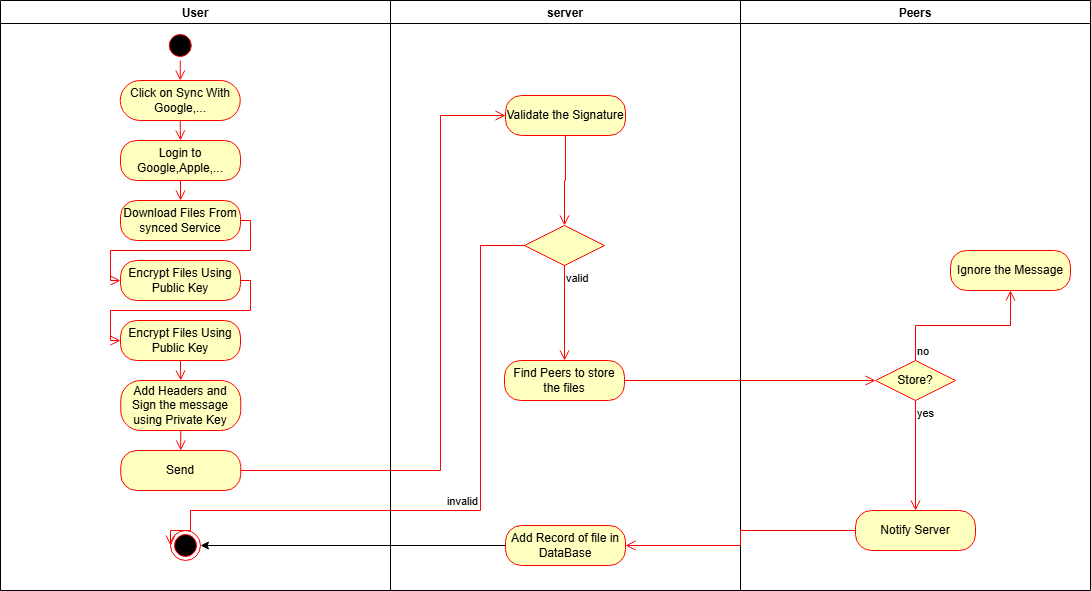

The diagram above was exported from draw.io. Its source (the exported page's mxGraphModel, read from the mxfile embedded in the PNG):
<mxGraphModel dx="794" dy="412" grid="1" gridSize="10" guides="1" tooltips="1" connect="1" arrows="1" fold="1" page="1" pageScale="1" pageWidth="850" pageHeight="1100" math="0" shadow="0">
  <root>
    <mxCell id="0" />
    <mxCell id="1" parent="0" />
    <mxCell id="vLWH4CHldBzROPvlNawH-157" value="User" style="swimlane;" vertex="1" parent="1">
      <mxGeometry x="190" y="40" width="390" height="590" as="geometry" />
    </mxCell>
    <mxCell id="vLWH4CHldBzROPvlNawH-158" value="" style="ellipse;html=1;shape=startState;fillColor=#000000;strokeColor=#ff0000;" vertex="1" parent="vLWH4CHldBzROPvlNawH-157">
      <mxGeometry x="164.75" y="30" width="30" height="30" as="geometry" />
    </mxCell>
    <mxCell id="vLWH4CHldBzROPvlNawH-159" value="" style="edgeStyle=orthogonalEdgeStyle;html=1;verticalAlign=bottom;endArrow=open;endSize=8;strokeColor=#ff0000;rounded=0;entryX=0.5;entryY=0;entryDx=0;entryDy=0;" edge="1" parent="vLWH4CHldBzROPvlNawH-157" source="vLWH4CHldBzROPvlNawH-158" target="vLWH4CHldBzROPvlNawH-160">
      <mxGeometry relative="1" as="geometry">
        <mxPoint x="179.75" y="130" as="targetPoint" />
      </mxGeometry>
    </mxCell>
    <mxCell id="vLWH4CHldBzROPvlNawH-160" value="Click on Sync With Google,..." style="rounded=1;whiteSpace=wrap;html=1;arcSize=50;fontColor=#000000;fillColor=#ffffc0;strokeColor=#ff0000;" vertex="1" parent="vLWH4CHldBzROPvlNawH-157">
      <mxGeometry x="119.75" y="80" width="120" height="40" as="geometry" />
    </mxCell>
    <mxCell id="vLWH4CHldBzROPvlNawH-161" value="" style="edgeStyle=orthogonalEdgeStyle;html=1;verticalAlign=bottom;endArrow=open;endSize=8;strokeColor=#ff0000;rounded=0;entryX=0.5;entryY=0;entryDx=0;entryDy=0;" edge="1" parent="vLWH4CHldBzROPvlNawH-157" source="vLWH4CHldBzROPvlNawH-160" target="vLWH4CHldBzROPvlNawH-162">
      <mxGeometry relative="1" as="geometry">
        <mxPoint x="179.75" y="260" as="targetPoint" />
        <Array as="points" />
      </mxGeometry>
    </mxCell>
    <mxCell id="vLWH4CHldBzROPvlNawH-162" value="Login to Google,Apple,..." style="rounded=1;whiteSpace=wrap;html=1;arcSize=40;fontColor=#000000;fillColor=#ffffc0;strokeColor=#ff0000;" vertex="1" parent="vLWH4CHldBzROPvlNawH-157">
      <mxGeometry x="120" y="140" width="120" height="40" as="geometry" />
    </mxCell>
    <mxCell id="vLWH4CHldBzROPvlNawH-163" value="" style="edgeStyle=orthogonalEdgeStyle;html=1;verticalAlign=bottom;endArrow=open;endSize=8;strokeColor=#ff0000;rounded=0;entryX=0.5;entryY=0;entryDx=0;entryDy=0;" edge="1" parent="vLWH4CHldBzROPvlNawH-157" source="vLWH4CHldBzROPvlNawH-162" target="vLWH4CHldBzROPvlNawH-165">
      <mxGeometry relative="1" as="geometry">
        <mxPoint x="180" y="260" as="targetPoint" />
        <Array as="points" />
      </mxGeometry>
    </mxCell>
    <mxCell id="vLWH4CHldBzROPvlNawH-164" style="edgeStyle=orthogonalEdgeStyle;html=1;verticalAlign=bottom;endArrow=open;endSize=8;strokeColor=#ff0000;rounded=0;entryX=0;entryY=0.5;entryDx=0;entryDy=0;exitX=1;exitY=0.5;exitDx=0;exitDy=0;" edge="1" parent="vLWH4CHldBzROPvlNawH-157" source="vLWH4CHldBzROPvlNawH-165" target="vLWH4CHldBzROPvlNawH-167">
      <mxGeometry relative="1" as="geometry" />
    </mxCell>
    <mxCell id="vLWH4CHldBzROPvlNawH-165" value="Download Files From synced Service" style="rounded=1;whiteSpace=wrap;html=1;arcSize=40;fontColor=#000000;fillColor=#ffffc0;strokeColor=#ff0000;" vertex="1" parent="vLWH4CHldBzROPvlNawH-157">
      <mxGeometry x="120" y="200" width="120" height="40" as="geometry" />
    </mxCell>
    <mxCell id="vLWH4CHldBzROPvlNawH-166" style="edgeStyle=orthogonalEdgeStyle;html=1;verticalAlign=bottom;endArrow=open;endSize=8;strokeColor=#ff0000;rounded=0;entryX=0;entryY=0.5;entryDx=0;entryDy=0;exitX=1;exitY=0.5;exitDx=0;exitDy=0;" edge="1" parent="vLWH4CHldBzROPvlNawH-157" source="vLWH4CHldBzROPvlNawH-167" target="vLWH4CHldBzROPvlNawH-169">
      <mxGeometry relative="1" as="geometry" />
    </mxCell>
    <mxCell id="vLWH4CHldBzROPvlNawH-167" value="Encrypt Files Using Public Key" style="rounded=1;whiteSpace=wrap;html=1;arcSize=40;fontColor=#000000;fillColor=#ffffc0;strokeColor=#ff0000;" vertex="1" parent="vLWH4CHldBzROPvlNawH-157">
      <mxGeometry x="120" y="260" width="120" height="40" as="geometry" />
    </mxCell>
    <mxCell id="vLWH4CHldBzROPvlNawH-168" value="Add Headers and Sign the message using Private Key" style="rounded=1;whiteSpace=wrap;html=1;arcSize=40;fontColor=#000000;fillColor=#ffffc0;strokeColor=#ff0000;" vertex="1" parent="vLWH4CHldBzROPvlNawH-157">
      <mxGeometry x="120.25" y="380" width="120" height="50" as="geometry" />
    </mxCell>
    <mxCell id="vLWH4CHldBzROPvlNawH-169" value="Encrypt Files Using Public Key" style="rounded=1;whiteSpace=wrap;html=1;arcSize=40;fontColor=#000000;fillColor=#ffffc0;strokeColor=#ff0000;" vertex="1" parent="vLWH4CHldBzROPvlNawH-157">
      <mxGeometry x="120" y="320" width="120" height="40" as="geometry" />
    </mxCell>
    <mxCell id="vLWH4CHldBzROPvlNawH-170" value="" style="edgeStyle=orthogonalEdgeStyle;html=1;verticalAlign=bottom;endArrow=open;endSize=8;strokeColor=#ff0000;rounded=0;entryX=0.5;entryY=0;entryDx=0;entryDy=0;" edge="1" parent="vLWH4CHldBzROPvlNawH-157" source="vLWH4CHldBzROPvlNawH-169" target="vLWH4CHldBzROPvlNawH-168">
      <mxGeometry relative="1" as="geometry">
        <mxPoint x="-19.75" y="420" as="targetPoint" />
      </mxGeometry>
    </mxCell>
    <mxCell id="vLWH4CHldBzROPvlNawH-171" value="Send" style="rounded=1;whiteSpace=wrap;html=1;arcSize=40;fontColor=#000000;fillColor=#ffffc0;strokeColor=#ff0000;" vertex="1" parent="vLWH4CHldBzROPvlNawH-157">
      <mxGeometry x="120.25" y="450" width="120" height="40" as="geometry" />
    </mxCell>
    <mxCell id="vLWH4CHldBzROPvlNawH-172" value="" style="edgeStyle=orthogonalEdgeStyle;html=1;verticalAlign=bottom;endArrow=open;endSize=8;strokeColor=#ff0000;rounded=0;exitX=0.5;exitY=1;exitDx=0;exitDy=0;entryX=0.5;entryY=0;entryDx=0;entryDy=0;" edge="1" parent="vLWH4CHldBzROPvlNawH-157" source="vLWH4CHldBzROPvlNawH-168" target="vLWH4CHldBzROPvlNawH-171">
      <mxGeometry relative="1" as="geometry">
        <mxPoint x="180.25" y="630" as="targetPoint" />
        <mxPoint x="240.25" y="500" as="sourcePoint" />
      </mxGeometry>
    </mxCell>
    <mxCell id="vLWH4CHldBzROPvlNawH-173" value="" style="ellipse;html=1;shape=endState;fillColor=#000000;strokeColor=#ff0000;" vertex="1" parent="vLWH4CHldBzROPvlNawH-157">
      <mxGeometry x="170" y="530" width="30" height="30" as="geometry" />
    </mxCell>
    <mxCell id="vLWH4CHldBzROPvlNawH-174" value="server" style="swimlane;" vertex="1" parent="1">
      <mxGeometry x="580" y="40" width="350" height="590" as="geometry" />
    </mxCell>
    <mxCell id="vLWH4CHldBzROPvlNawH-175" value="Validate the Signature" style="rounded=1;whiteSpace=wrap;html=1;arcSize=40;fontColor=#000000;fillColor=#ffffc0;strokeColor=#ff0000;" vertex="1" parent="vLWH4CHldBzROPvlNawH-174">
      <mxGeometry x="115" y="95" width="120" height="40" as="geometry" />
    </mxCell>
    <mxCell id="vLWH4CHldBzROPvlNawH-176" value="" style="edgeStyle=orthogonalEdgeStyle;html=1;verticalAlign=bottom;endArrow=open;endSize=8;strokeColor=#ff0000;rounded=0;entryX=0.5;entryY=0;entryDx=0;entryDy=0;" edge="1" parent="vLWH4CHldBzROPvlNawH-174" source="vLWH4CHldBzROPvlNawH-175" target="vLWH4CHldBzROPvlNawH-179">
      <mxGeometry relative="1" as="geometry">
        <mxPoint x="175" y="215" as="targetPoint" />
      </mxGeometry>
    </mxCell>
    <mxCell id="vLWH4CHldBzROPvlNawH-177" value="Find Peers to store the files" style="rounded=1;whiteSpace=wrap;html=1;arcSize=40;fontColor=#000000;fillColor=#ffffc0;strokeColor=#ff0000;" vertex="1" parent="vLWH4CHldBzROPvlNawH-174">
      <mxGeometry x="114" y="360" width="120" height="40" as="geometry" />
    </mxCell>
    <mxCell id="vLWH4CHldBzROPvlNawH-178" value="Add Record of file in DataBase" style="rounded=1;whiteSpace=wrap;html=1;arcSize=40;fontColor=#000000;fillColor=#ffffc0;strokeColor=#ff0000;" vertex="1" parent="vLWH4CHldBzROPvlNawH-174">
      <mxGeometry x="115" y="525" width="120" height="40" as="geometry" />
    </mxCell>
    <mxCell id="vLWH4CHldBzROPvlNawH-179" value="" style="rhombus;whiteSpace=wrap;html=1;fontColor=#000000;fillColor=#ffffc0;strokeColor=#ff0000;" vertex="1" parent="vLWH4CHldBzROPvlNawH-174">
      <mxGeometry x="134" y="225" width="80" height="40" as="geometry" />
    </mxCell>
    <mxCell id="vLWH4CHldBzROPvlNawH-180" value="&lt;div&gt;valid&lt;/div&gt;" style="edgeStyle=orthogonalEdgeStyle;html=1;align=left;verticalAlign=top;endArrow=open;endSize=8;strokeColor=#ff0000;rounded=0;entryX=0.5;entryY=0;entryDx=0;entryDy=0;" edge="1" parent="vLWH4CHldBzROPvlNawH-174" source="vLWH4CHldBzROPvlNawH-179" target="vLWH4CHldBzROPvlNawH-177">
      <mxGeometry x="-1" relative="1" as="geometry">
        <mxPoint x="174" y="325" as="targetPoint" />
      </mxGeometry>
    </mxCell>
    <mxCell id="vLWH4CHldBzROPvlNawH-181" value="Peers" style="swimlane;" vertex="1" parent="1">
      <mxGeometry x="930" y="40" width="350" height="590" as="geometry" />
    </mxCell>
    <mxCell id="vLWH4CHldBzROPvlNawH-182" value="Store?" style="rhombus;whiteSpace=wrap;html=1;fontColor=#000000;fillColor=#ffffc0;strokeColor=#ff0000;" vertex="1" parent="vLWH4CHldBzROPvlNawH-181">
      <mxGeometry x="135" y="360" width="80" height="40" as="geometry" />
    </mxCell>
    <mxCell id="vLWH4CHldBzROPvlNawH-183" value="no" style="edgeStyle=orthogonalEdgeStyle;html=1;align=left;verticalAlign=bottom;endArrow=open;endSize=8;strokeColor=#ff0000;rounded=0;entryX=0.5;entryY=1;entryDx=0;entryDy=0;" edge="1" parent="vLWH4CHldBzROPvlNawH-181" source="vLWH4CHldBzROPvlNawH-182" target="vLWH4CHldBzROPvlNawH-186">
      <mxGeometry x="-1" relative="1" as="geometry">
        <mxPoint x="270" y="310" as="targetPoint" />
      </mxGeometry>
    </mxCell>
    <mxCell id="vLWH4CHldBzROPvlNawH-184" value="yes" style="edgeStyle=orthogonalEdgeStyle;html=1;align=left;verticalAlign=top;endArrow=open;endSize=8;strokeColor=#ff0000;rounded=0;entryX=0.5;entryY=0;entryDx=0;entryDy=0;" edge="1" parent="vLWH4CHldBzROPvlNawH-181" source="vLWH4CHldBzROPvlNawH-182" target="vLWH4CHldBzROPvlNawH-185">
      <mxGeometry x="-1" relative="1" as="geometry">
        <mxPoint x="175" y="470" as="targetPoint" />
      </mxGeometry>
    </mxCell>
    <mxCell id="vLWH4CHldBzROPvlNawH-185" value="Notify Server" style="rounded=1;whiteSpace=wrap;html=1;arcSize=40;fontColor=#000000;fillColor=#ffffc0;strokeColor=#ff0000;" vertex="1" parent="vLWH4CHldBzROPvlNawH-181">
      <mxGeometry x="115" y="510" width="120" height="40" as="geometry" />
    </mxCell>
    <mxCell id="vLWH4CHldBzROPvlNawH-186" value="Ignore the Message" style="rounded=1;whiteSpace=wrap;html=1;arcSize=40;fontColor=#000000;fillColor=#ffffc0;strokeColor=#ff0000;" vertex="1" parent="vLWH4CHldBzROPvlNawH-181">
      <mxGeometry x="210" y="250" width="120" height="40" as="geometry" />
    </mxCell>
    <mxCell id="vLWH4CHldBzROPvlNawH-187" value="" style="edgeStyle=orthogonalEdgeStyle;html=1;verticalAlign=bottom;endArrow=open;endSize=8;strokeColor=#ff0000;rounded=0;entryX=0;entryY=0.5;entryDx=0;entryDy=0;exitX=1;exitY=0.5;exitDx=0;exitDy=0;" edge="1" parent="1" source="vLWH4CHldBzROPvlNawH-177" target="vLWH4CHldBzROPvlNawH-182">
      <mxGeometry relative="1" as="geometry">
        <mxPoint x="1030" y="440" as="targetPoint" />
        <mxPoint x="820" y="400" as="sourcePoint" />
      </mxGeometry>
    </mxCell>
    <mxCell id="vLWH4CHldBzROPvlNawH-188" value="" style="edgeStyle=orthogonalEdgeStyle;html=1;verticalAlign=bottom;endArrow=open;endSize=8;strokeColor=#ff0000;rounded=0;entryX=1;entryY=0.5;entryDx=0;entryDy=0;" edge="1" parent="1" source="vLWH4CHldBzROPvlNawH-185" target="vLWH4CHldBzROPvlNawH-178">
      <mxGeometry relative="1" as="geometry">
        <mxPoint x="860" y="550" as="targetPoint" />
      </mxGeometry>
    </mxCell>
    <mxCell id="vLWH4CHldBzROPvlNawH-189" style="edgeStyle=orthogonalEdgeStyle;html=1;verticalAlign=bottom;endArrow=open;endSize=8;strokeColor=#ff0000;rounded=0;entryX=0;entryY=0.5;entryDx=0;entryDy=0;exitX=1;exitY=0.5;exitDx=0;exitDy=0;" edge="1" parent="1" source="vLWH4CHldBzROPvlNawH-171" target="vLWH4CHldBzROPvlNawH-175">
      <mxGeometry relative="1" as="geometry">
        <Array as="points">
          <mxPoint x="630" y="510" />
          <mxPoint x="630" y="155" />
        </Array>
      </mxGeometry>
    </mxCell>
    <mxCell id="vLWH4CHldBzROPvlNawH-190" style="edgeStyle=orthogonalEdgeStyle;rounded=0;orthogonalLoop=1;jettySize=auto;html=1;entryX=1;entryY=0.5;entryDx=0;entryDy=0;" edge="1" parent="1" source="vLWH4CHldBzROPvlNawH-178" target="vLWH4CHldBzROPvlNawH-173">
      <mxGeometry relative="1" as="geometry" />
    </mxCell>
    <mxCell id="vLWH4CHldBzROPvlNawH-191" value="invalid" style="edgeStyle=orthogonalEdgeStyle;html=1;verticalAlign=bottom;endArrow=open;endSize=8;strokeColor=#ff0000;rounded=0;entryX=0;entryY=0.5;entryDx=0;entryDy=0;exitX=0;exitY=0.5;exitDx=0;exitDy=0;" edge="1" parent="1" source="vLWH4CHldBzROPvlNawH-179" target="vLWH4CHldBzROPvlNawH-173">
      <mxGeometry relative="1" as="geometry">
        <mxPoint x="690" y="300" as="sourcePoint" />
        <Array as="points">
          <mxPoint x="670" y="285" />
          <mxPoint x="670" y="550" />
          <mxPoint x="380" y="550" />
          <mxPoint x="380" y="570" />
          <mxPoint x="360" y="570" />
        </Array>
      </mxGeometry>
    </mxCell>
  </root>
</mxGraphModel>